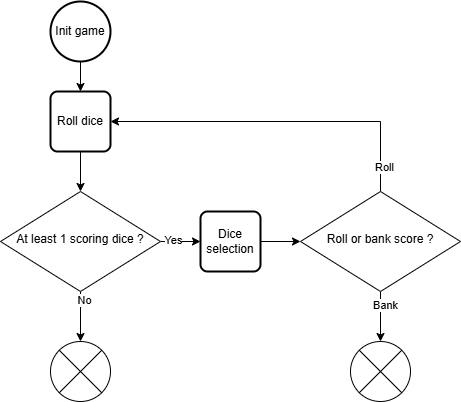

The diagram above was exported from draw.io. Its source (the exported page's mxGraphModel, read from the mxfile embedded in the PNG):
<mxGraphModel dx="1434" dy="738" grid="1" gridSize="10" guides="1" tooltips="1" connect="1" arrows="1" fold="1" page="1" pageScale="1" pageWidth="827" pageHeight="1169" math="0" shadow="0">
  <root>
    <mxCell id="WIyWlLk6GJQsqaUBKTNV-0" />
    <mxCell id="WIyWlLk6GJQsqaUBKTNV-1" parent="WIyWlLk6GJQsqaUBKTNV-0" />
    <mxCell id="n3UrtTuhYMP8Yx16_2Bi-8" value="" style="edgeStyle=orthogonalEdgeStyle;rounded=0;orthogonalLoop=1;jettySize=auto;html=1;" edge="1" parent="WIyWlLk6GJQsqaUBKTNV-1" source="WIyWlLk6GJQsqaUBKTNV-6" target="n3UrtTuhYMP8Yx16_2Bi-7">
      <mxGeometry relative="1" as="geometry" />
    </mxCell>
    <mxCell id="n3UrtTuhYMP8Yx16_2Bi-9" value="Yes" style="edgeLabel;html=1;align=center;verticalAlign=middle;resizable=0;points=[];" vertex="1" connectable="0" parent="n3UrtTuhYMP8Yx16_2Bi-8">
      <mxGeometry x="-0.4" y="2" relative="1" as="geometry">
        <mxPoint as="offset" />
      </mxGeometry>
    </mxCell>
    <mxCell id="n3UrtTuhYMP8Yx16_2Bi-11" value="" style="edgeStyle=orthogonalEdgeStyle;rounded=0;orthogonalLoop=1;jettySize=auto;html=1;" edge="1" parent="WIyWlLk6GJQsqaUBKTNV-1" source="WIyWlLk6GJQsqaUBKTNV-6" target="n3UrtTuhYMP8Yx16_2Bi-10">
      <mxGeometry relative="1" as="geometry" />
    </mxCell>
    <mxCell id="n3UrtTuhYMP8Yx16_2Bi-12" value="No" style="edgeLabel;html=1;align=center;verticalAlign=middle;resizable=0;points=[];" vertex="1" connectable="0" parent="n3UrtTuhYMP8Yx16_2Bi-11">
      <mxGeometry x="-0.68" y="3" relative="1" as="geometry">
        <mxPoint as="offset" />
      </mxGeometry>
    </mxCell>
    <mxCell id="WIyWlLk6GJQsqaUBKTNV-6" value="At least 1 scoring dice ?" style="rhombus;whiteSpace=wrap;html=1;shadow=0;fontFamily=Helvetica;fontSize=12;align=center;strokeWidth=1;spacing=6;spacingTop=-4;" parent="WIyWlLk6GJQsqaUBKTNV-1" vertex="1">
      <mxGeometry x="120" y="210" width="160" height="100" as="geometry" />
    </mxCell>
    <mxCell id="n3UrtTuhYMP8Yx16_2Bi-5" value="" style="edgeStyle=orthogonalEdgeStyle;rounded=0;orthogonalLoop=1;jettySize=auto;html=1;" edge="1" parent="WIyWlLk6GJQsqaUBKTNV-1" source="n3UrtTuhYMP8Yx16_2Bi-0" target="n3UrtTuhYMP8Yx16_2Bi-3">
      <mxGeometry relative="1" as="geometry" />
    </mxCell>
    <mxCell id="n3UrtTuhYMP8Yx16_2Bi-0" value="Init game" style="strokeWidth=2;html=1;shape=mxgraph.flowchart.start_2;whiteSpace=wrap;" vertex="1" parent="WIyWlLk6GJQsqaUBKTNV-1">
      <mxGeometry x="170" y="20" width="60" height="60" as="geometry" />
    </mxCell>
    <mxCell id="n3UrtTuhYMP8Yx16_2Bi-6" value="" style="edgeStyle=orthogonalEdgeStyle;rounded=0;orthogonalLoop=1;jettySize=auto;html=1;" edge="1" parent="WIyWlLk6GJQsqaUBKTNV-1" source="n3UrtTuhYMP8Yx16_2Bi-3" target="WIyWlLk6GJQsqaUBKTNV-6">
      <mxGeometry relative="1" as="geometry" />
    </mxCell>
    <mxCell id="n3UrtTuhYMP8Yx16_2Bi-3" value="Roll dice" style="rounded=1;whiteSpace=wrap;html=1;absoluteArcSize=1;arcSize=14;strokeWidth=2;" vertex="1" parent="WIyWlLk6GJQsqaUBKTNV-1">
      <mxGeometry x="170" y="110" width="60" height="60" as="geometry" />
    </mxCell>
    <mxCell id="n3UrtTuhYMP8Yx16_2Bi-15" value="" style="edgeStyle=orthogonalEdgeStyle;rounded=0;orthogonalLoop=1;jettySize=auto;html=1;" edge="1" parent="WIyWlLk6GJQsqaUBKTNV-1" source="n3UrtTuhYMP8Yx16_2Bi-7" target="n3UrtTuhYMP8Yx16_2Bi-14">
      <mxGeometry relative="1" as="geometry" />
    </mxCell>
    <mxCell id="n3UrtTuhYMP8Yx16_2Bi-7" value="Dice selection" style="rounded=1;whiteSpace=wrap;html=1;absoluteArcSize=1;arcSize=14;strokeWidth=2;" vertex="1" parent="WIyWlLk6GJQsqaUBKTNV-1">
      <mxGeometry x="320" y="230" width="60" height="60" as="geometry" />
    </mxCell>
    <mxCell id="n3UrtTuhYMP8Yx16_2Bi-10" value="" style="verticalLabelPosition=bottom;verticalAlign=top;html=1;shape=mxgraph.flowchart.or;" vertex="1" parent="WIyWlLk6GJQsqaUBKTNV-1">
      <mxGeometry x="170" y="360" width="60" height="60" as="geometry" />
    </mxCell>
    <mxCell id="n3UrtTuhYMP8Yx16_2Bi-17" value="" style="edgeStyle=orthogonalEdgeStyle;rounded=0;orthogonalLoop=1;jettySize=auto;html=1;" edge="1" parent="WIyWlLk6GJQsqaUBKTNV-1" source="n3UrtTuhYMP8Yx16_2Bi-14" target="n3UrtTuhYMP8Yx16_2Bi-16">
      <mxGeometry relative="1" as="geometry" />
    </mxCell>
    <mxCell id="n3UrtTuhYMP8Yx16_2Bi-18" value="Bank" style="edgeLabel;html=1;align=center;verticalAlign=middle;resizable=0;points=[];" vertex="1" connectable="0" parent="n3UrtTuhYMP8Yx16_2Bi-17">
      <mxGeometry x="-0.48" y="4" relative="1" as="geometry">
        <mxPoint as="offset" />
      </mxGeometry>
    </mxCell>
    <mxCell id="n3UrtTuhYMP8Yx16_2Bi-19" style="edgeStyle=orthogonalEdgeStyle;rounded=0;orthogonalLoop=1;jettySize=auto;html=1;exitX=0.5;exitY=0;exitDx=0;exitDy=0;entryX=1;entryY=0.5;entryDx=0;entryDy=0;" edge="1" parent="WIyWlLk6GJQsqaUBKTNV-1" source="n3UrtTuhYMP8Yx16_2Bi-14" target="n3UrtTuhYMP8Yx16_2Bi-3">
      <mxGeometry relative="1" as="geometry" />
    </mxCell>
    <mxCell id="n3UrtTuhYMP8Yx16_2Bi-20" value="Roll" style="edgeLabel;html=1;align=center;verticalAlign=middle;resizable=0;points=[];" vertex="1" connectable="0" parent="n3UrtTuhYMP8Yx16_2Bi-19">
      <mxGeometry x="-0.8529" y="-3" relative="1" as="geometry">
        <mxPoint as="offset" />
      </mxGeometry>
    </mxCell>
    <mxCell id="n3UrtTuhYMP8Yx16_2Bi-14" value="Roll or bank score ?" style="rhombus;whiteSpace=wrap;html=1;shadow=0;fontFamily=Helvetica;fontSize=12;align=center;strokeWidth=1;spacing=6;spacingTop=-4;" vertex="1" parent="WIyWlLk6GJQsqaUBKTNV-1">
      <mxGeometry x="420" y="210" width="160" height="100" as="geometry" />
    </mxCell>
    <mxCell id="n3UrtTuhYMP8Yx16_2Bi-16" value="" style="verticalLabelPosition=bottom;verticalAlign=top;html=1;shape=mxgraph.flowchart.or;" vertex="1" parent="WIyWlLk6GJQsqaUBKTNV-1">
      <mxGeometry x="470" y="360" width="60" height="60" as="geometry" />
    </mxCell>
  </root>
</mxGraphModel>